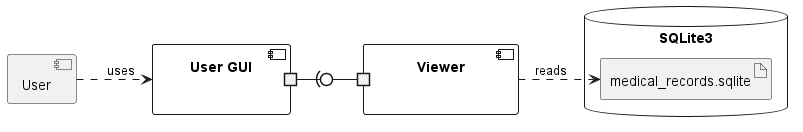

The diagram above was rendered by PlantUML. Its source (embedded in the PNG):
@startuml
!include _common.style
left to right direction

component "User" as u {

}

component "User GUI" as uui {

portout " " as up1
}

component "Viewer" as view {
portin " " as vp1
}

database SQLite3 as sql {
artifact medical_records.sqlite as mr
}

u ..> uui :uses
vp1 -u0)- up1
view ..> mr :  reads


@enduml